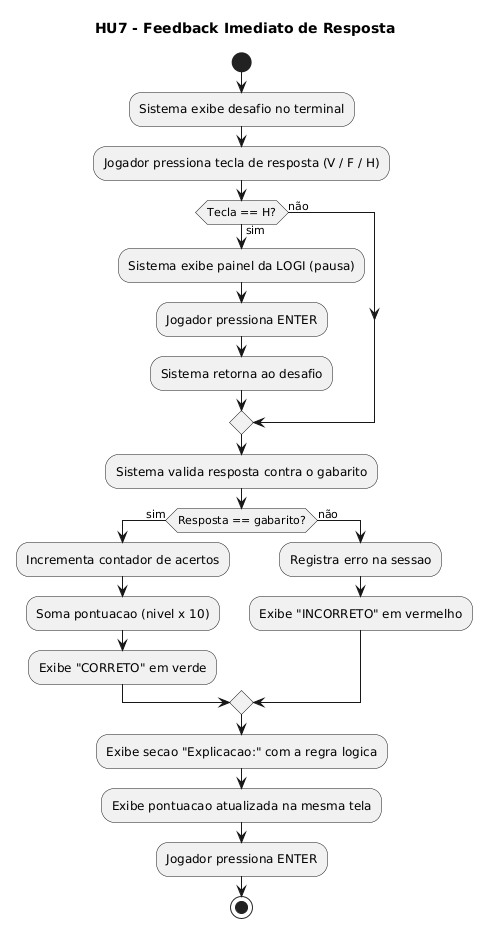

The diagram above was rendered by PlantUML. Its source (embedded in the PNG):
@startuml
title HU7 - Feedback Imediato de Resposta

start

:Sistema exibe desafio no terminal;
:Jogador pressiona tecla de resposta (V / F / H);

if (Tecla == H?) then (sim)
  :Sistema exibe painel da LOGI (pausa);
  :Jogador pressiona ENTER;
  :Sistema retorna ao desafio;
else (não)
endif

:Sistema valida resposta contra o gabarito;

if (Resposta == gabarito?) then (sim)
  :Incrementa contador de acertos;
  :Soma pontuacao (nivel x 10);
  :Exibe "CORRETO" em verde;
else (não)
  :Registra erro na sessao;
  :Exibe "INCORRETO" em vermelho;
endif

:Exibe secao "Explicacao:" com a regra logica;
:Exibe pontuacao atualizada na mesma tela;
:Jogador pressiona ENTER;

stop
@enduml